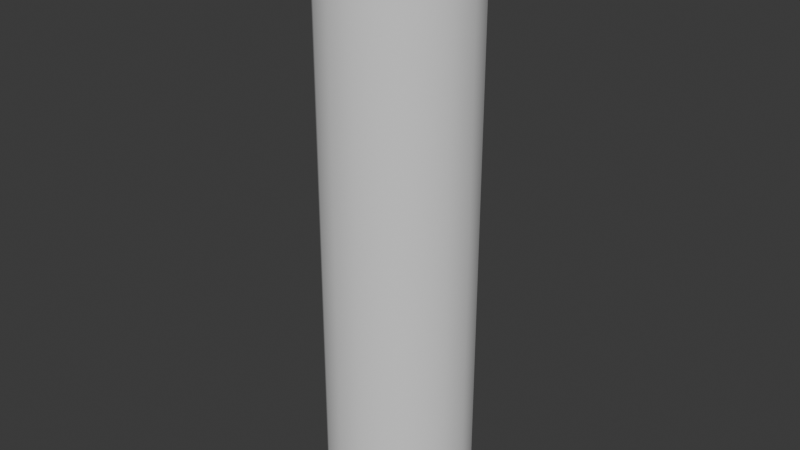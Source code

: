 # Source: LanePart.blend  (saved by Blender 5.0.119; exported with 4.5.12 LTS)
import bpy
from mathutils import Matrix  # noqa: F401  (used for matrix-valued properties, if any)

bpy.ops.wm.read_factory_settings(use_empty=True)
scene = bpy.context.scene
scene.name = 'Scene'

# ---- collections
col_collection = bpy.data.collections.new('Collection'); scene.collection.children.link(col_collection)

# ---- node groups
ng_smooth_by_angle = bpy.data.node_groups.new('Smooth by Angle', 'GeometryNodeTree')
_s = ng_smooth_by_angle.interface.new_socket(name='Mesh', in_out='OUTPUT', socket_type='NodeSocketGeometry')
_s = ng_smooth_by_angle.interface.new_socket(name='Mesh', in_out='INPUT', socket_type='NodeSocketGeometry')
_s = ng_smooth_by_angle.interface.new_socket(name='Angle', in_out='INPUT', socket_type='NodeSocketFloat')
_s.subtype = 'ANGLE'
_s.default_value = 0.5236
_s.min_value = 0.0
_s.max_value = 3.142
_s.description = 'Maximum face angle for smooth edges'
_s = ng_smooth_by_angle.interface.new_socket(name='Ignore Sharpness', in_out='INPUT', socket_type='NodeSocketBool')
_s.force_non_field = True
ng_smooth_by_angle.is_modifier = True
_N = ng_smooth_by_angle.nodes; _L = ng_smooth_by_angle.links
n0 = _N.new('GeometryNodeSetShadeSmooth'); n0.name = 'Set Shade Smooth'; n0.location = (120, -80)
n0.domain = 'EDGE'
n1 = _N.new('GeometryNodeSetShadeSmooth'); n1.name = 'Set Shade Smooth.001'; n1.location = (300, -80)
n2 = _N.new('NodeGroupOutput'); n2.name = 'Group Output'; n2.location = (480, -80)
n3 = _N.new('GeometryNodeInputMeshEdgeAngle'); n3.name = 'Edge Angle'; n3.location = (-440, -240)
n4 = _N.new('NodeGroupInput'); n4.name = 'Group Input'; n4.location = (-80, -80)
n5 = _N.new('GeometryNodeInputEdgeSmooth'); n5.name = 'Is Edge Smooth'; n5.location = (-260, -120)
n6 = _N.new('GeometryNodeInputShadeSmooth'); n6.name = 'Is Shade Smooth'; n6.location = (-440, -397)
n7 = _N.new('FunctionNodeCompare'); n7.name = 'Compare'; n7.location = (-260, -260)
n7.operation = 'LESS_EQUAL'
n7.inputs[6].default_value = (0.0, 0.0, 0.0, 0.0)
n7.inputs[7].default_value = (0.0, 0.0, 0.0, 0.0)
n8 = _N.new('FunctionNodeBooleanMath'); n8.name = 'Boolean Math.001'; n8.location = (-80, -260)
n9 = _N.new('NodeGroupInput'); n9.name = 'Group Input.001'; n9.location = (-440, -329)
n10 = _N.new('NodeGroupInput'); n10.name = 'Group Input.002'; n10.location = (-259, -189)
n11 = _N.new('FunctionNodeBooleanMath'); n11.name = 'Boolean Math'; n11.location = (-80, -149)
n11.operation = 'OR'
n12 = _N.new('FunctionNodeBooleanMath'); n12.name = 'Boolean Math.002'; n12.location = (-260, -380)
n12.operation = 'OR'
n13 = _N.new('NodeGroupInput'); n13.name = 'Group Input.003'; n13.location = (-440, -460)
_L.new(n3.outputs[0], n7.inputs[0])
_L.new(n1.outputs[0], n2.inputs[0])
_L.new(n9.outputs[1], n7.inputs[1])
_L.new(n7.outputs[0], n8.inputs[0])
_L.new(n4.outputs[0], n0.inputs[0])
_L.new(n0.outputs[0], n1.inputs[0])
_L.new(n8.outputs[0], n0.inputs[2])
_L.new(n10.outputs[2], n11.inputs[1])
_L.new(n5.outputs[0], n11.inputs[0])
_L.new(n11.outputs[0], n0.inputs[1])
_L.new(n13.outputs[2], n12.inputs[1])
_L.new(n6.outputs[0], n12.inputs[0])
_L.new(n12.outputs[0], n8.inputs[1])
n2.is_active_output = True

# ---- world
world_world = bpy.data.worlds.new('World'); scene.world = world_world
world_world.use_nodes = True; world_world.node_tree.nodes.clear()
_N = world_world.node_tree.nodes; _L = world_world.node_tree.links
n0 = _N.new('ShaderNodeOutputWorld'); n0.name = 'World Output'; n0.location = (200, 100)
n1 = _N.new('ShaderNodeBackground'); n1.name = 'Background'; n1.location = (-200, 100)
n1.inputs[0].default_value = (0.05088, 0.05088, 0.05088, 1.0)
_L.new(n1.outputs[0], n0.inputs[0])
n0.is_active_output = True
world_world.color = (0.05088, 0.05088, 0.05088)
world_world.sun_shadow_jitter_overblur = 0.0

# ---- meshes
me_cylinder = bpy.data.meshes.new('Cylinder')
me_cylinder.from_pydata([(0.0, 0.25, -1.0), (0.0, 0.25, 1.0), (0.09031, 0.2331, -1.0), (0.09031, 0.2331, 1.0), (0.1684, 0.1848, -1.0), (0.1684, 0.1848, 1.0), (0.2238, 0.1114, -1.0), (0.2238, 0.1114, 1.0), (0.2489, 0.02307, -1.0), (0.2489, 0.02307, 1.0), (0.2405, -0.06842, -1.0), (0.2405, -0.06842, 1.0), (0.1995, -0.1507, -1.0), (0.1995, -0.1507, 1.0), (0.1316, -0.2126, -1.0), (0.1316, -0.2126, 1.0), (0.04594, -0.2457, -1.0), (0.04594, -0.2457, 1.0), (-0.04594, -0.2457, -1.0), (-0.04594, -0.2457, 1.0), (-0.1316, -0.2126, -1.0), (-0.1316, -0.2126, 1.0), (-0.1995, -0.1507, -1.0), (-0.1995, -0.1507, 1.0), (-0.2405, -0.06842, -1.0), (-0.2405, -0.06842, 1.0), (-0.2489, 0.02307, -1.0), (-0.2489, 0.02307, 1.0), (-0.2238, 0.1114, -1.0), (-0.2238, 0.1114, 1.0), (-0.1684, 0.1848, -1.0), (-0.1684, 0.1848, 1.0), (-0.09031, 0.2331, -1.0), (-0.09031, 0.2331, 1.0), (0.0, 0.25, -0.9048), (0.0, 0.25, -0.8095), (0.0, 0.25, -0.7143), (0.0, 0.25, -0.619), (0.0, 0.25, -0.5238), (0.0, 0.25, -0.4286), (0.0, 0.25, -0.3333), (0.0, 0.25, -0.2381), (0.0, 0.25, -0.1429), (0.0, 0.25, -0.04762), (0.0, 0.25, 0.04762), (0.0, 0.25, 0.1429), (0.0, 0.25, 0.2381), (0.0, 0.25, 0.3333), (0.0, 0.25, 0.4286), (0.0, 0.25, 0.5238), (0.0, 0.25, 0.619), (0.0, 0.25, 0.7143), (0.0, 0.25, 0.8095), (0.0, 0.25, 0.9048), (0.09031, 0.2331, 0.9048), (0.09031, 0.2331, 0.8095), (0.09031, 0.2331, 0.7143), (0.09031, 0.2331, 0.619), (0.09031, 0.2331, 0.5238), (0.09031, 0.2331, 0.4286), (0.09031, 0.2331, 0.3333), (0.09031, 0.2331, 0.2381), (0.09031, 0.2331, 0.1429), (0.09031, 0.2331, 0.04762), (0.09031, 0.2331, -0.04762), (0.09031, 0.2331, -0.1429), (0.09031, 0.2331, -0.2381), (0.09031, 0.2331, -0.3333), (0.09031, 0.2331, -0.4286), (0.09031, 0.2331, -0.5238), (0.09031, 0.2331, -0.619), (0.09031, 0.2331, -0.7143), (0.09031, 0.2331, -0.8095), (0.09031, 0.2331, -0.9048), (0.1684, 0.1848, 0.9048), (0.1684, 0.1848, 0.8095), (0.1684, 0.1848, 0.7143), (0.1684, 0.1848, 0.619), (0.1684, 0.1848, 0.5238), (0.1684, 0.1848, 0.4286), (0.1684, 0.1848, 0.3333), (0.1684, 0.1848, 0.2381), (0.1684, 0.1848, 0.1429), (0.1684, 0.1848, 0.04762), (0.1684, 0.1848, -0.04762), (0.1684, 0.1848, -0.1429), (0.1684, 0.1848, -0.2381), (0.1684, 0.1848, -0.3333), (0.1684, 0.1848, -0.4286), (0.1684, 0.1848, -0.5238), (0.1684, 0.1848, -0.619), (0.1684, 0.1848, -0.7143), (0.1684, 0.1848, -0.8095), (0.1684, 0.1848, -0.9048), (0.2238, 0.1114, 0.9048), (0.2238, 0.1114, 0.8095), (0.2238, 0.1114, 0.7143), (0.2238, 0.1114, 0.619), (0.2238, 0.1114, 0.5238), (0.2238, 0.1114, 0.4286), (0.2238, 0.1114, 0.3333), (0.2238, 0.1114, 0.2381), (0.2238, 0.1114, 0.1429), (0.2238, 0.1114, 0.04762), (0.2238, 0.1114, -0.04762), (0.2238, 0.1114, -0.1429), (0.2238, 0.1114, -0.2381), (0.2238, 0.1114, -0.3333), (0.2238, 0.1114, -0.4286), (0.2238, 0.1114, -0.5238), (0.2238, 0.1114, -0.619), (0.2238, 0.1114, -0.7143), (0.2238, 0.1114, -0.8095), (0.2238, 0.1114, -0.9048), (0.2489, 0.02307, 0.9048), (0.2489, 0.02307, 0.8095), (0.2489, 0.02307, 0.7143), (0.2489, 0.02307, 0.619), (0.2489, 0.02307, 0.5238), (0.2489, 0.02307, 0.4286), (0.2489, 0.02307, 0.3333), (0.2489, 0.02307, 0.2381), (0.2489, 0.02307, 0.1429), (0.2489, 0.02307, 0.04762), (0.2489, 0.02307, -0.04762), (0.2489, 0.02307, -0.1429), (0.2489, 0.02307, -0.2381), (0.2489, 0.02307, -0.3333), (0.2489, 0.02307, -0.4286), (0.2489, 0.02307, -0.5238), (0.2489, 0.02307, -0.619), (0.2489, 0.02307, -0.7143), (0.2489, 0.02307, -0.8095), (0.2489, 0.02307, -0.9048), (0.2405, -0.06842, 0.9048), (0.2405, -0.06842, 0.8095), (0.2405, -0.06842, 0.7143), (0.2405, -0.06842, 0.619), (0.2405, -0.06842, 0.5238), (0.2405, -0.06842, 0.4286), (0.2405, -0.06842, 0.3333), (0.2405, -0.06842, 0.2381), (0.2405, -0.06842, 0.1429), (0.2405, -0.06842, 0.04762), (0.2405, -0.06842, -0.04762), (0.2405, -0.06842, -0.1429), (0.2405, -0.06842, -0.2381), (0.2405, -0.06842, -0.3333), (0.2405, -0.06842, -0.4286), (0.2405, -0.06842, -0.5238), (0.2405, -0.06842, -0.619), (0.2405, -0.06842, -0.7143), (0.2405, -0.06842, -0.8095), (0.2405, -0.06842, -0.9048), (0.1995, -0.1507, 0.9048), (0.1995, -0.1507, 0.8095), (0.1995, -0.1507, 0.7143), (0.1995, -0.1507, 0.619), (0.1995, -0.1507, 0.5238), (0.1995, -0.1507, 0.4286), (0.1995, -0.1507, 0.3333), (0.1995, -0.1507, 0.2381), (0.1995, -0.1507, 0.1429), (0.1995, -0.1507, 0.04762), (0.1995, -0.1507, -0.04762), (0.1995, -0.1507, -0.1429), (0.1995, -0.1507, -0.2381), (0.1995, -0.1507, -0.3333), (0.1995, -0.1507, -0.4286), (0.1995, -0.1507, -0.5238), (0.1995, -0.1507, -0.619), (0.1995, -0.1507, -0.7143), (0.1995, -0.1507, -0.8095), (0.1995, -0.1507, -0.9048), (0.1316, -0.2126, 0.9048), (0.1316, -0.2126, 0.8095), (0.1316, -0.2126, 0.7143), (0.1316, -0.2126, 0.619), (0.1316, -0.2126, 0.5238), (0.1316, -0.2126, 0.4286), (0.1316, -0.2126, 0.3333), (0.1316, -0.2126, 0.2381), (0.1316, -0.2126, 0.1429), (0.1316, -0.2126, 0.04762), (0.1316, -0.2126, -0.04762), (0.1316, -0.2126, -0.1429), (0.1316, -0.2126, -0.2381), (0.1316, -0.2126, -0.3333), (0.1316, -0.2126, -0.4286), (0.1316, -0.2126, -0.5238), (0.1316, -0.2126, -0.619), (0.1316, -0.2126, -0.7143), (0.1316, -0.2126, -0.8095), (0.1316, -0.2126, -0.9048), (0.04594, -0.2457, 0.9048), (0.04594, -0.2457, 0.8095), (0.04594, -0.2457, 0.7143), (0.04594, -0.2457, 0.619), (0.04594, -0.2457, 0.5238), (0.04594, -0.2457, 0.4286), (0.04594, -0.2457, 0.3333), (0.04594, -0.2457, 0.2381), (0.04594, -0.2457, 0.1429), (0.04594, -0.2457, 0.04762), (0.04594, -0.2457, -0.04762), (0.04594, -0.2457, -0.1429), (0.04594, -0.2457, -0.2381), (0.04594, -0.2457, -0.3333), (0.04594, -0.2457, -0.4286), (0.04594, -0.2457, -0.5238), (0.04594, -0.2457, -0.619), (0.04594, -0.2457, -0.7143), (0.04594, -0.2457, -0.8095), (0.04594, -0.2457, -0.9048), (-0.04594, -0.2457, 0.9048), (-0.04594, -0.2457, 0.8095), (-0.04594, -0.2457, 0.7143), (-0.04594, -0.2457, 0.619), (-0.04594, -0.2457, 0.5238), (-0.04594, -0.2457, 0.4286), (-0.04594, -0.2457, 0.3333), (-0.04594, -0.2457, 0.2381), (-0.04594, -0.2457, 0.1429), (-0.04594, -0.2457, 0.04762), (-0.04594, -0.2457, -0.04762), (-0.04594, -0.2457, -0.1429), (-0.04594, -0.2457, -0.2381), (-0.04594, -0.2457, -0.3333), (-0.04594, -0.2457, -0.4286), (-0.04594, -0.2457, -0.5238), (-0.04594, -0.2457, -0.619), (-0.04594, -0.2457, -0.7143), (-0.04594, -0.2457, -0.8095), (-0.04594, -0.2457, -0.9048), (-0.1316, -0.2126, 0.9048), (-0.1316, -0.2126, 0.8095), (-0.1316, -0.2126, 0.7143), (-0.1316, -0.2126, 0.619), (-0.1316, -0.2126, 0.5238), (-0.1316, -0.2126, 0.4286), (-0.1316, -0.2126, 0.3333), (-0.1316, -0.2126, 0.2381), (-0.1316, -0.2126, 0.1429), (-0.1316, -0.2126, 0.04762), (-0.1316, -0.2126, -0.04762), (-0.1316, -0.2126, -0.1429), (-0.1316, -0.2126, -0.2381), (-0.1316, -0.2126, -0.3333), (-0.1316, -0.2126, -0.4286), (-0.1316, -0.2126, -0.5238), (-0.1316, -0.2126, -0.619), (-0.1316, -0.2126, -0.7143), (-0.1316, -0.2126, -0.8095), (-0.1316, -0.2126, -0.9048), (-0.1995, -0.1507, 0.9048), (-0.1995, -0.1507, 0.8095), (-0.1995, -0.1507, 0.7143), (-0.1995, -0.1507, 0.619), (-0.1995, -0.1507, 0.5238), (-0.1995, -0.1507, 0.4286), (-0.1995, -0.1507, 0.3333), (-0.1995, -0.1507, 0.2381), (-0.1995, -0.1507, 0.1429), (-0.1995, -0.1507, 0.04762), (-0.1995, -0.1507, -0.04762), (-0.1995, -0.1507, -0.1429), (-0.1995, -0.1507, -0.2381), (-0.1995, -0.1507, -0.3333), (-0.1995, -0.1507, -0.4286), (-0.1995, -0.1507, -0.5238), (-0.1995, -0.1507, -0.619), (-0.1995, -0.1507, -0.7143), (-0.1995, -0.1507, -0.8095), (-0.1995, -0.1507, -0.9048), (-0.2405, -0.06842, 0.9048), (-0.2405, -0.06842, 0.8095), (-0.2405, -0.06842, 0.7143), (-0.2405, -0.06842, 0.619), (-0.2405, -0.06842, 0.5238), (-0.2405, -0.06842, 0.4286), (-0.2405, -0.06842, 0.3333), (-0.2405, -0.06842, 0.2381), (-0.2405, -0.06842, 0.1429), (-0.2405, -0.06842, 0.04762), (-0.2405, -0.06842, -0.04762), (-0.2405, -0.06842, -0.1429), (-0.2405, -0.06842, -0.2381), (-0.2405, -0.06842, -0.3333), (-0.2405, -0.06842, -0.4286), (-0.2405, -0.06842, -0.5238), (-0.2405, -0.06842, -0.619), (-0.2405, -0.06842, -0.7143), (-0.2405, -0.06842, -0.8095), (-0.2405, -0.06842, -0.9048), (-0.2489, 0.02307, 0.9048), (-0.2489, 0.02307, 0.8095), (-0.2489, 0.02307, 0.7143), (-0.2489, 0.02307, 0.619), (-0.2489, 0.02307, 0.5238), (-0.2489, 0.02307, 0.4286), (-0.2489, 0.02307, 0.3333), (-0.2489, 0.02307, 0.2381), (-0.2489, 0.02307, 0.1429), (-0.2489, 0.02307, 0.04762), (-0.2489, 0.02307, -0.04762), (-0.2489, 0.02307, -0.1429), (-0.2489, 0.02307, -0.2381), (-0.2489, 0.02307, -0.3333), (-0.2489, 0.02307, -0.4286), (-0.2489, 0.02307, -0.5238), (-0.2489, 0.02307, -0.619), (-0.2489, 0.02307, -0.7143), (-0.2489, 0.02307, -0.8095), (-0.2489, 0.02307, -0.9048), (-0.2238, 0.1114, 0.9048), (-0.2238, 0.1114, 0.8095), (-0.2238, 0.1114, 0.7143), (-0.2238, 0.1114, 0.619), (-0.2238, 0.1114, 0.5238), (-0.2238, 0.1114, 0.4286), (-0.2238, 0.1114, 0.3333), (-0.2238, 0.1114, 0.2381), (-0.2238, 0.1114, 0.1429), (-0.2238, 0.1114, 0.04762), (-0.2238, 0.1114, -0.04762), (-0.2238, 0.1114, -0.1429), (-0.2238, 0.1114, -0.2381), (-0.2238, 0.1114, -0.3333), (-0.2238, 0.1114, -0.4286), (-0.2238, 0.1114, -0.5238), (-0.2238, 0.1114, -0.619), (-0.2238, 0.1114, -0.7143), (-0.2238, 0.1114, -0.8095), (-0.2238, 0.1114, -0.9048), (-0.1684, 0.1848, 0.9048), (-0.1684, 0.1848, 0.8095), (-0.1684, 0.1848, 0.7143), (-0.1684, 0.1848, 0.619), (-0.1684, 0.1848, 0.5238), (-0.1684, 0.1848, 0.4286), (-0.1684, 0.1848, 0.3333), (-0.1684, 0.1848, 0.2381), (-0.1684, 0.1848, 0.1429), (-0.1684, 0.1848, 0.04762), (-0.1684, 0.1848, -0.04762), (-0.1684, 0.1848, -0.1429), (-0.1684, 0.1848, -0.2381), (-0.1684, 0.1848, -0.3333), (-0.1684, 0.1848, -0.4286), (-0.1684, 0.1848, -0.5238), (-0.1684, 0.1848, -0.619), (-0.1684, 0.1848, -0.7143), (-0.1684, 0.1848, -0.8095), (-0.1684, 0.1848, -0.9048), (-0.09031, 0.2331, 0.9048), (-0.09031, 0.2331, 0.8095), (-0.09031, 0.2331, 0.7143), (-0.09031, 0.2331, 0.619), (-0.09031, 0.2331, 0.5238), (-0.09031, 0.2331, 0.4286), (-0.09031, 0.2331, 0.3333), (-0.09031, 0.2331, 0.2381), (-0.09031, 0.2331, 0.1429), (-0.09031, 0.2331, 0.04762), (-0.09031, 0.2331, -0.04762), (-0.09031, 0.2331, -0.1429), (-0.09031, 0.2331, -0.2381), (-0.09031, 0.2331, -0.3333), (-0.09031, 0.2331, -0.4286), (-0.09031, 0.2331, -0.5238), (-0.09031, 0.2331, -0.619), (-0.09031, 0.2331, -0.7143), (-0.09031, 0.2331, -0.8095), (-0.09031, 0.2331, -0.9048)], [], [(53, 1, 3, 54), (54, 3, 5, 74), (74, 5, 7, 94), (94, 7, 9, 114), (114, 9, 11, 134), (134, 11, 13, 154), (154, 13, 15, 174), (174, 15, 17, 194), (194, 17, 19, 214), (214, 19, 21, 234), (234, 21, 23, 254), (254, 23, 25, 274), (274, 25, 27, 294), (294, 27, 29, 314), (314, 29, 31, 334), (3, 1, 33, 31, 29, 27, 25, 23, 21, 19, 17, 15, 13, 11, 9, 7, 5), (334, 31, 33, 354), (354, 33, 1, 53), (0, 2, 4, 6, 8, 10, 12, 14, 16, 18, 20, 22, 24, 26, 28, 30, 32), (32, 373, 34, 0), (373, 372, 35, 34), (372, 371, 36, 35), (371, 370, 37, 36), (370, 369, 38, 37), (369, 368, 39, 38), (368, 367, 40, 39), (367, 366, 41, 40), (366, 365, 42, 41), (365, 364, 43, 42), (364, 363, 44, 43), (363, 362, 45, 44), (362, 361, 46, 45), (361, 360, 47, 46), (360, 359, 48, 47), (359, 358, 49, 48), (358, 357, 50, 49), (357, 356, 51, 50), (356, 355, 52, 51), (355, 354, 53, 52), (30, 353, 373, 32), (353, 352, 372, 373), (352, 351, 371, 372), (351, 350, 370, 371), (350, 349, 369, 370), (349, 348, 368, 369), (348, 347, 367, 368), (347, 346, 366, 367), (346, 345, 365, 366), (345, 344, 364, 365), (344, 343, 363, 364), (343, 342, 362, 363), (342, 341, 361, 362), (341, 340, 360, 361), (340, 339, 359, 360), (339, 338, 358, 359), (338, 337, 357, 358), (337, 336, 356, 357), (336, 335, 355, 356), (335, 334, 354, 355), (28, 333, 353, 30), (333, 332, 352, 353), (332, 331, 351, 352), (331, 330, 350, 351), (330, 329, 349, 350), (329, 328, 348, 349), (328, 327, 347, 348), (327, 326, 346, 347), (326, 325, 345, 346), (325, 324, 344, 345), (324, 323, 343, 344), (323, 322, 342, 343), (322, 321, 341, 342), (321, 320, 340, 341), (320, 319, 339, 340), (319, 318, 338, 339), (318, 317, 337, 338), (317, 316, 336, 337), (316, 315, 335, 336), (315, 314, 334, 335), (26, 313, 333, 28), (313, 312, 332, 333), (312, 311, 331, 332), (311, 310, 330, 331), (310, 309, 329, 330), (309, 308, 328, 329), (308, 307, 327, 328), (307, 306, 326, 327), (306, 305, 325, 326), (305, 304, 324, 325), (304, 303, 323, 324), (303, 302, 322, 323), (302, 301, 321, 322), (301, 300, 320, 321), (300, 299, 319, 320), (299, 298, 318, 319), (298, 297, 317, 318), (297, 296, 316, 317), (296, 295, 315, 316), (295, 294, 314, 315), (24, 293, 313, 26), (293, 292, 312, 313), (292, 291, 311, 312), (291, 290, 310, 311), (290, 289, 309, 310), (289, 288, 308, 309), (288, 287, 307, 308), (287, 286, 306, 307), (286, 285, 305, 306), (285, 284, 304, 305), (284, 283, 303, 304), (283, 282, 302, 303), (282, 281, 301, 302), (281, 280, 300, 301), (280, 279, 299, 300), (279, 278, 298, 299), (278, 277, 297, 298), (277, 276, 296, 297), (276, 275, 295, 296), (275, 274, 294, 295), (22, 273, 293, 24), (273, 272, 292, 293), (272, 271, 291, 292), (271, 270, 290, 291), (270, 269, 289, 290), (269, 268, 288, 289), (268, 267, 287, 288), (267, 266, 286, 287), (266, 265, 285, 286), (265, 264, 284, 285), (264, 263, 283, 284), (263, 262, 282, 283), (262, 261, 281, 282), (261, 260, 280, 281), (260, 259, 279, 280), (259, 258, 278, 279), (258, 257, 277, 278), (257, 256, 276, 277), (256, 255, 275, 276), (255, 254, 274, 275), (20, 253, 273, 22), (253, 252, 272, 273), (252, 251, 271, 272), (251, 250, 270, 271), (250, 249, 269, 270), (249, 248, 268, 269), (248, 247, 267, 268), (247, 246, 266, 267), (246, 245, 265, 266), (245, 244, 264, 265), (244, 243, 263, 264), (243, 242, 262, 263), (242, 241, 261, 262), (241, 240, 260, 261), (240, 239, 259, 260), (239, 238, 258, 259), (238, 237, 257, 258), (237, 236, 256, 257), (236, 235, 255, 256), (235, 234, 254, 255), (18, 233, 253, 20), (233, 232, 252, 253), (232, 231, 251, 252), (231, 230, 250, 251), (230, 229, 249, 250), (229, 228, 248, 249), (228, 227, 247, 248), (227, 226, 246, 247), (226, 225, 245, 246), (225, 224, 244, 245), (224, 223, 243, 244), (223, 222, 242, 243), (222, 221, 241, 242), (221, 220, 240, 241), (220, 219, 239, 240), (219, 218, 238, 239), (218, 217, 237, 238), (217, 216, 236, 237), (216, 215, 235, 236), (215, 214, 234, 235), (16, 213, 233, 18), (213, 212, 232, 233), (212, 211, 231, 232), (211, 210, 230, 231), (210, 209, 229, 230), (209, 208, 228, 229), (208, 207, 227, 228), (207, 206, 226, 227), (206, 205, 225, 226), (205, 204, 224, 225), (204, 203, 223, 224), (203, 202, 222, 223), (202, 201, 221, 222), (201, 200, 220, 221), (200, 199, 219, 220), (199, 198, 218, 219), (198, 197, 217, 218), (197, 196, 216, 217), (196, 195, 215, 216), (195, 194, 214, 215), (14, 193, 213, 16), (193, 192, 212, 213), (192, 191, 211, 212), (191, 190, 210, 211), (190, 189, 209, 210), (189, 188, 208, 209), (188, 187, 207, 208), (187, 186, 206, 207), (186, 185, 205, 206), (185, 184, 204, 205), (184, 183, 203, 204), (183, 182, 202, 203), (182, 181, 201, 202), (181, 180, 200, 201), (180, 179, 199, 200), (179, 178, 198, 199), (178, 177, 197, 198), (177, 176, 196, 197), (176, 175, 195, 196), (175, 174, 194, 195), (12, 173, 193, 14), (173, 172, 192, 193), (172, 171, 191, 192), (171, 170, 190, 191), (170, 169, 189, 190), (169, 168, 188, 189), (168, 167, 187, 188), (167, 166, 186, 187), (166, 165, 185, 186), (165, 164, 184, 185), (164, 163, 183, 184), (163, 162, 182, 183), (162, 161, 181, 182), (161, 160, 180, 181), (160, 159, 179, 180), (159, 158, 178, 179), (158, 157, 177, 178), (157, 156, 176, 177), (156, 155, 175, 176), (155, 154, 174, 175), (10, 153, 173, 12), (153, 152, 172, 173), (152, 151, 171, 172), (151, 150, 170, 171), (150, 149, 169, 170), (149, 148, 168, 169), (148, 147, 167, 168), (147, 146, 166, 167), (146, 145, 165, 166), (145, 144, 164, 165), (144, 143, 163, 164), (143, 142, 162, 163), (142, 141, 161, 162), (141, 140, 160, 161), (140, 139, 159, 160), (139, 138, 158, 159), (138, 137, 157, 158), (137, 136, 156, 157), (136, 135, 155, 156), (135, 134, 154, 155), (8, 133, 153, 10), (133, 132, 152, 153), (132, 131, 151, 152), (131, 130, 150, 151), (130, 129, 149, 150), (129, 128, 148, 149), (128, 127, 147, 148), (127, 126, 146, 147), (126, 125, 145, 146), (125, 124, 144, 145), (124, 123, 143, 144), (123, 122, 142, 143), (122, 121, 141, 142), (121, 120, 140, 141), (120, 119, 139, 140), (119, 118, 138, 139), (118, 117, 137, 138), (117, 116, 136, 137), (116, 115, 135, 136), (115, 114, 134, 135), (6, 113, 133, 8), (113, 112, 132, 133), (112, 111, 131, 132), (111, 110, 130, 131), (110, 109, 129, 130), (109, 108, 128, 129), (108, 107, 127, 128), (107, 106, 126, 127), (106, 105, 125, 126), (105, 104, 124, 125), (104, 103, 123, 124), (103, 102, 122, 123), (102, 101, 121, 122), (101, 100, 120, 121), (100, 99, 119, 120), (99, 98, 118, 119), (98, 97, 117, 118), (97, 96, 116, 117), (96, 95, 115, 116), (95, 94, 114, 115), (4, 93, 113, 6), (93, 92, 112, 113), (92, 91, 111, 112), (91, 90, 110, 111), (90, 89, 109, 110), (89, 88, 108, 109), (88, 87, 107, 108), (87, 86, 106, 107), (86, 85, 105, 106), (85, 84, 104, 105), (84, 83, 103, 104), (83, 82, 102, 103), (82, 81, 101, 102), (81, 80, 100, 101), (80, 79, 99, 100), (79, 78, 98, 99), (78, 77, 97, 98), (77, 76, 96, 97), (76, 75, 95, 96), (75, 74, 94, 95), (2, 73, 93, 4), (73, 72, 92, 93), (72, 71, 91, 92), (71, 70, 90, 91), (70, 69, 89, 90), (69, 68, 88, 89), (68, 67, 87, 88), (67, 66, 86, 87), (66, 65, 85, 86), (65, 64, 84, 85), (64, 63, 83, 84), (63, 62, 82, 83), (62, 61, 81, 82), (61, 60, 80, 81), (60, 59, 79, 80), (59, 58, 78, 79), (58, 57, 77, 78), (57, 56, 76, 77), (56, 55, 75, 76), (55, 54, 74, 75), (0, 34, 73, 2), (34, 35, 72, 73), (35, 36, 71, 72), (36, 37, 70, 71), (37, 38, 69, 70), (38, 39, 68, 69), (39, 40, 67, 68), (40, 41, 66, 67), (41, 42, 65, 66), (42, 43, 64, 65), (43, 44, 63, 64), (44, 45, 62, 63), (45, 46, 61, 62), (46, 47, 60, 61), (47, 48, 59, 60), (48, 49, 58, 59), (49, 50, 57, 58), (50, 51, 56, 57), (51, 52, 55, 56), (52, 53, 54, 55)])
me_cylinder.polygons.foreach_set('use_smooth', [True] * 359)
_uv = me_cylinder.uv_layers.new(name='UVMap')
_uv.uv.foreach_set('vector', [1.0, 0.9762, 1.0, 1.0, 0.9412, 1.0, 0.9412, 0.9762, 0.9412, 0.9762, 0.9412, 1.0, 0.8824, 1.0, 0.8824, 0.9762, 0.8824, 0.9762, 0.8824, 1.0, 0.8235, 1.0, 0.8235, 0.9762, 0.8235, 0.9762, 0.8235, 1.0, 0.7647, 1.0, 0.7647, 0.9762, 0.7647, 0.9762, 0.7647, 1.0, 0.7059, 1.0, 0.7059, 0.9762, 0.7059, 0.9762, 0.7059, 1.0, 0.6471, 1.0, 0.6471, 0.9762, 0.6471, 0.9762, 0.6471, 1.0, 0.5882, 1.0, 0.5882, 0.9762, 0.5882, 0.9762, 0.5882, 1.0, 0.5294, 1.0, 0.5294, 0.9762, 0.5294, 0.9762, 0.5294, 1.0, 0.4706, 1.0, 0.4706, 0.9762, 0.4706, 0.9762, 0.4706, 1.0, 0.4118, 1.0, 0.4118, 0.9762, 0.4118, 0.9762, 0.4118, 1.0, 0.3529, 1.0, 0.3529, 0.9762, 0.3529, 0.9762, 0.3529, 1.0, 0.2941, 1.0, 0.2941, 0.9762, 0.2941, 0.9762, 0.2941, 1.0, 0.2353, 1.0, 0.2353, 0.9762, 0.2353, 0.9762, 0.2353, 1.0, 0.1765, 1.0, 0.1765, 0.9762, 0.1765, 0.9762, 0.1765, 1.0, 0.1176, 1.0, 0.1176, 0.9762, 0.3367, 0.4738, 0.25, 0.49, 0.1633, 0.4738, 0.08831, 0.4274, 0.03516, 0.357, 0.01102, 0.2721, 0.01916, 0.1843, 0.05848, 0.1054, 0.1237, 0.04595, 0.2059, 0.01409, 0.2941, 0.01409, 0.3763, 0.04595, 0.4415, 0.1054, 0.4808, 0.1843, 0.489, 0.2721, 0.4648, 0.357, 0.4117, 0.4274, 0.1176, 0.9762, 0.1176, 1.0, 0.05882, 1.0, 0.05882, 0.9762, 0.05882, 0.9762, 0.05882, 1.0, 5.215e-08, 1.0, 5.215e-08, 0.9762, 0.75, 0.49, 0.8367, 0.4738, 0.9117, 0.4274, 0.9648, 0.357, 0.989, 0.2721, 0.9808, 0.1843, 0.9415, 0.1054, 0.8763, 0.04595, 0.7941, 0.01409, 0.7059, 0.01409, 0.6237, 0.04595, 0.5585, 0.1054, 0.5192, 0.1843, 0.511, 0.2721, 0.5352, 0.357, 0.5883, 0.4274, 0.6633, 0.4738, 0.05882, 0.5, 0.05882, 0.5238, 5.215e-08, 0.5238, 5.215e-08, 0.5, 0.05882, 0.5238, 0.05882, 0.5476, 5.215e-08, 0.5476, 5.215e-08, 0.5238, 0.05882, 0.5476, 0.05882, 0.5714, 5.215e-08, 0.5714, 5.215e-08, 0.5476, 0.05882, 0.5714, 0.05882, 0.5952, 5.215e-08, 0.5952, 5.215e-08, 0.5714, 0.05882, 0.5952, 0.05882, 0.619, 5.215e-08, 0.619, 5.215e-08, 0.5952, 0.05882, 0.619, 0.05882, 0.6429, 5.215e-08, 0.6429, 5.215e-08, 0.619, 0.05882, 0.6429, 0.05882, 0.6667, 5.215e-08, 0.6667, 5.215e-08, 0.6429, 0.05882, 0.6667, 0.05882, 0.6905, 5.215e-08, 0.6905, 5.215e-08, 0.6667, 0.05882, 0.6905, 0.05882, 0.7143, 5.215e-08, 0.7143, 5.215e-08, 0.6905, 0.05882, 0.7143, 0.05882, 0.7381, 5.215e-08, 0.7381, 5.215e-08, 0.7143, 0.05882, 0.7381, 0.05882, 0.7619, 5.215e-08, 0.7619, 5.215e-08, 0.7381, 0.05882, 0.7619, 0.05882, 0.7857, 5.215e-08, 0.7857, 5.215e-08, 0.7619, 0.05882, 0.7857, 0.05882, 0.8095, 5.215e-08, 0.8095, 5.215e-08, 0.7857, 0.05882, 0.8095, 0.05882, 0.8333, 5.215e-08, 0.8333, 5.215e-08, 0.8095, 0.05882, 0.8333, 0.05882, 0.8571, 5.215e-08, 0.8571, 5.215e-08, 0.8333, 0.05882, 0.8571, 0.05882, 0.881, 5.215e-08, 0.881, 5.215e-08, 0.8571, 0.05882, 0.881, 0.05882, 0.9048, 5.215e-08, 0.9048, 5.215e-08, 0.881, 0.05882, 0.9048, 0.05882, 0.9286, 5.215e-08, 0.9286, 5.215e-08, 0.9048, 0.05882, 0.9286, 0.05882, 0.9524, 5.215e-08, 0.9524, 5.215e-08, 0.9286, 0.05882, 0.9524, 0.05882, 0.9762, 5.215e-08, 0.9762, 5.215e-08, 0.9524, 0.1176, 0.5, 0.1176, 0.5238, 0.05882, 0.5238, 0.05882, 0.5, 0.1176, 0.5238, 0.1176, 0.5476, 0.05882, 0.5476, 0.05882, 0.5238, 0.1176, 0.5476, 0.1176, 0.5714, 0.05882, 0.5714, 0.05882, 0.5476, 0.1176, 0.5714, 0.1176, 0.5952, 0.05882, 0.5952, 0.05882, 0.5714, 0.1176, 0.5952, 0.1176, 0.619, 0.05882, 0.619, 0.05882, 0.5952, 0.1176, 0.619, 0.1176, 0.6429, 0.05882, 0.6429, 0.05882, 0.619, 0.1176, 0.6429, 0.1176, 0.6667, 0.05882, 0.6667, 0.05882, 0.6429, 0.1176, 0.6667, 0.1176, 0.6905, 0.05882, 0.6905, 0.05882, 0.6667, 0.1176, 0.6905, 0.1176, 0.7143, 0.05882, 0.7143, 0.05882, 0.6905, 0.1176, 0.7143, 0.1176, 0.7381, 0.05882, 0.7381, 0.05882, 0.7143, 0.1176, 0.7381, 0.1176, 0.7619, 0.05882, 0.7619, 0.05882, 0.7381, 0.1176, 0.7619, 0.1176, 0.7857, 0.05882, 0.7857, 0.05882, 0.7619, 0.1176, 0.7857, 0.1176, 0.8095, 0.05882, 0.8095, 0.05882, 0.7857, 0.1176, 0.8095, 0.1176, 0.8333, 0.05882, 0.8333, 0.05882, 0.8095, 0.1176, 0.8333, 0.1176, 0.8571, 0.05882, 0.8571, 0.05882, 0.8333, 0.1176, 0.8571, 0.1176, 0.881, 0.05882, 0.881, 0.05882, 0.8571, 0.1176, 0.881, 0.1176, 0.9048, 0.05882, 0.9048, 0.05882, 0.881, 0.1176, 0.9048, 0.1176, 0.9286, 0.05882, 0.9286, 0.05882, 0.9048, 0.1176, 0.9286, 0.1176, 0.9524, 0.05882, 0.9524, 0.05882, 0.9286, 0.1176, 0.9524, 0.1176, 0.9762, 0.05882, 0.9762, 0.05882, 0.9524, 0.1765, 0.5, 0.1765, 0.5238, 0.1176, 0.5238, 0.1176, 0.5, 0.1765, 0.5238, 0.1765, 0.5476, 0.1176, 0.5476, 0.1176, 0.5238, 0.1765, 0.5476, 0.1765, 0.5714, 0.1176, 0.5714, 0.1176, 0.5476, 0.1765, 0.5714, 0.1765, 0.5952, 0.1176, 0.5952, 0.1176, 0.5714, 0.1765, 0.5952, 0.1765, 0.619, 0.1176, 0.619, 0.1176, 0.5952, 0.1765, 0.619, 0.1765, 0.6429, 0.1176, 0.6429, 0.1176, 0.619, 0.1765, 0.6429, 0.1765, 0.6667, 0.1176, 0.6667, 0.1176, 0.6429, 0.1765, 0.6667, 0.1765, 0.6905, 0.1176, 0.6905, 0.1176, 0.6667, 0.1765, 0.6905, 0.1765, 0.7143, 0.1176, 0.7143, 0.1176, 0.6905, 0.1765, 0.7143, 0.1765, 0.7381, 0.1176, 0.7381, 0.1176, 0.7143, 0.1765, 0.7381, 0.1765, 0.7619, 0.1176, 0.7619, 0.1176, 0.7381, 0.1765, 0.7619, 0.1765, 0.7857, 0.1176, 0.7857, 0.1176, 0.7619, 0.1765, 0.7857, 0.1765, 0.8095, 0.1176, 0.8095, 0.1176, 0.7857, 0.1765, 0.8095, 0.1765, 0.8333, 0.1176, 0.8333, 0.1176, 0.8095, 0.1765, 0.8333, 0.1765, 0.8571, 0.1176, 0.8571, 0.1176, 0.8333, 0.1765, 0.8571, 0.1765, 0.881, 0.1176, 0.881, 0.1176, 0.8571, 0.1765, 0.881, 0.1765, 0.9048, 0.1176, 0.9048, 0.1176, 0.881, 0.1765, 0.9048, 0.1765, 0.9286, 0.1176, 0.9286, 0.1176, 0.9048, 0.1765, 0.9286, 0.1765, 0.9524, 0.1176, 0.9524, 0.1176, 0.9286, 0.1765, 0.9524, 0.1765, 0.9762, 0.1176, 0.9762, 0.1176, 0.9524, 0.2353, 0.5, 0.2353, 0.5238, 0.1765, 0.5238, 0.1765, 0.5, 0.2353, 0.5238, 0.2353, 0.5476, 0.1765, 0.5476, 0.1765, 0.5238, 0.2353, 0.5476, 0.2353, 0.5714, 0.1765, 0.5714, 0.1765, 0.5476, 0.2353, 0.5714, 0.2353, 0.5952, 0.1765, 0.5952, 0.1765, 0.5714, 0.2353, 0.5952, 0.2353, 0.619, 0.1765, 0.619, 0.1765, 0.5952, 0.2353, 0.619, 0.2353, 0.6429, 0.1765, 0.6429, 0.1765, 0.619, 0.2353, 0.6429, 0.2353, 0.6667, 0.1765, 0.6667, 0.1765, 0.6429, 0.2353, 0.6667, 0.2353, 0.6905, 0.1765, 0.6905, 0.1765, 0.6667, 0.2353, 0.6905, 0.2353, 0.7143, 0.1765, 0.7143, 0.1765, 0.6905, 0.2353, 0.7143, 0.2353, 0.7381, 0.1765, 0.7381, 0.1765, 0.7143, 0.2353, 0.7381, 0.2353, 0.7619, 0.1765, 0.7619, 0.1765, 0.7381, 0.2353, 0.7619, 0.2353, 0.7857, 0.1765, 0.7857, 0.1765, 0.7619, 0.2353, 0.7857, 0.2353, 0.8095, 0.1765, 0.8095, 0.1765, 0.7857, 0.2353, 0.8095, 0.2353, 0.8333, 0.1765, 0.8333, 0.1765, 0.8095, 0.2353, 0.8333, 0.2353, 0.8571, 0.1765, 0.8571, 0.1765, 0.8333, 0.2353, 0.8571, 0.2353, 0.881, 0.1765, 0.881, 0.1765, 0.8571, 0.2353, 0.881, 0.2353, 0.9048, 0.1765, 0.9048, 0.1765, 0.881, 0.2353, 0.9048, 0.2353, 0.9286, 0.1765, 0.9286, 0.1765, 0.9048, 0.2353, 0.9286, 0.2353, 0.9524, 0.1765, 0.9524, 0.1765, 0.9286, 0.2353, 0.9524, 0.2353, 0.9762, 0.1765, 0.9762, 0.1765, 0.9524, 0.2941, 0.5, 0.2941, 0.5238, 0.2353, 0.5238, 0.2353, 0.5, 0.2941, 0.5238, 0.2941, 0.5476, 0.2353, 0.5476, 0.2353, 0.5238, 0.2941, 0.5476, 0.2941, 0.5714, 0.2353, 0.5714, 0.2353, 0.5476, 0.2941, 0.5714, 0.2941, 0.5952, 0.2353, 0.5952, 0.2353, 0.5714, 0.2941, 0.5952, 0.2941, 0.619, 0.2353, 0.619, 0.2353, 0.5952, 0.2941, 0.619, 0.2941, 0.6429, 0.2353, 0.6429, 0.2353, 0.619, 0.2941, 0.6429, 0.2941, 0.6667, 0.2353, 0.6667, 0.2353, 0.6429, 0.2941, 0.6667, 0.2941, 0.6905, 0.2353, 0.6905, 0.2353, 0.6667, 0.2941, 0.6905, 0.2941, 0.7143, 0.2353, 0.7143, 0.2353, 0.6905, 0.2941, 0.7143, 0.2941, 0.7381, 0.2353, 0.7381, 0.2353, 0.7143, 0.2941, 0.7381, 0.2941, 0.7619, 0.2353, 0.7619, 0.2353, 0.7381, 0.2941, 0.7619, 0.2941, 0.7857, 0.2353, 0.7857, 0.2353, 0.7619, 0.2941, 0.7857, 0.2941, 0.8095, 0.2353, 0.8095, 0.2353, 0.7857, 0.2941, 0.8095, 0.2941, 0.8333, 0.2353, 0.8333, 0.2353, 0.8095, 0.2941, 0.8333, 0.2941, 0.8571, 0.2353, 0.8571, 0.2353, 0.8333, 0.2941, 0.8571, 0.2941, 0.881, 0.2353, 0.881, 0.2353, 0.8571, 0.2941, 0.881, 0.2941, 0.9048, 0.2353, 0.9048, 0.2353, 0.881, 0.2941, 0.9048, 0.2941, 0.9286, 0.2353, 0.9286, 0.2353, 0.9048, 0.2941, 0.9286, 0.2941, 0.9524, 0.2353, 0.9524, 0.2353, 0.9286, 0.2941, 0.9524, 0.2941, 0.9762, 0.2353, 0.9762, 0.2353, 0.9524, 0.3529, 0.5, 0.3529, 0.5238, 0.2941, 0.5238, 0.2941, 0.5, 0.3529, 0.5238, 0.3529, 0.5476, 0.2941, 0.5476, 0.2941, 0.5238, 0.3529, 0.5476, 0.3529, 0.5714, 0.2941, 0.5714, 0.2941, 0.5476, 0.3529, 0.5714, 0.3529, 0.5952, 0.2941, 0.5952, 0.2941, 0.5714, 0.3529, 0.5952, 0.3529, 0.619, 0.2941, 0.619, 0.2941, 0.5952, 0.3529, 0.619, 0.3529, 0.6429, 0.2941, 0.6429, 0.2941, 0.619, 0.3529, 0.6429, 0.3529, 0.6667, 0.2941, 0.6667, 0.2941, 0.6429, 0.3529, 0.6667, 0.3529, 0.6905, 0.2941, 0.6905, 0.2941, 0.6667, 0.3529, 0.6905, 0.3529, 0.7143, 0.2941, 0.7143, 0.2941, 0.6905, 0.3529, 0.7143, 0.3529, 0.7381, 0.2941, 0.7381, 0.2941, 0.7143, 0.3529, 0.7381, 0.3529, 0.7619, 0.2941, 0.7619, 0.2941, 0.7381, 0.3529, 0.7619, 0.3529, 0.7857, 0.2941, 0.7857, 0.2941, 0.7619, 0.3529, 0.7857, 0.3529, 0.8095, 0.2941, 0.8095, 0.2941, 0.7857, 0.3529, 0.8095, 0.3529, 0.8333, 0.2941, 0.8333, 0.2941, 0.8095, 0.3529, 0.8333, 0.3529, 0.8571, 0.2941, 0.8571, 0.2941, 0.8333, 0.3529, 0.8571, 0.3529, 0.881, 0.2941, 0.881, 0.2941, 0.8571, 0.3529, 0.881, 0.3529, 0.9048, 0.2941, 0.9048, 0.2941, 0.881, 0.3529, 0.9048, 0.3529, 0.9286, 0.2941, 0.9286, 0.2941, 0.9048, 0.3529, 0.9286, 0.3529, 0.9524, 0.2941, 0.9524, 0.2941, 0.9286, 0.3529, 0.9524, 0.3529, 0.9762, 0.2941, 0.9762, 0.2941, 0.9524, 0.4118, 0.5, 0.4118, 0.5238, 0.3529, 0.5238, 0.3529, 0.5, 0.4118, 0.5238, 0.4118, 0.5476, 0.3529, 0.5476, 0.3529, 0.5238, 0.4118, 0.5476, 0.4118, 0.5714, 0.3529, 0.5714, 0.3529, 0.5476, 0.4118, 0.5714, 0.4118, 0.5952, 0.3529, 0.5952, 0.3529, 0.5714, 0.4118, 0.5952, 0.4118, 0.619, 0.3529, 0.619, 0.3529, 0.5952, 0.4118, 0.619, 0.4118, 0.6429, 0.3529, 0.6429, 0.3529, 0.619, 0.4118, 0.6429, 0.4118, 0.6667, 0.3529, 0.6667, 0.3529, 0.6429, 0.4118, 0.6667, 0.4118, 0.6905, 0.3529, 0.6905, 0.3529, 0.6667, 0.4118, 0.6905, 0.4118, 0.7143, 0.3529, 0.7143, 0.3529, 0.6905, 0.4118, 0.7143, 0.4118, 0.7381, 0.3529, 0.7381, 0.3529, 0.7143, 0.4118, 0.7381, 0.4118, 0.7619, 0.3529, 0.7619, 0.3529, 0.7381, 0.4118, 0.7619, 0.4118, 0.7857, 0.3529, 0.7857, 0.3529, 0.7619, 0.4118, 0.7857, 0.4118, 0.8095, 0.3529, 0.8095, 0.3529, 0.7857, 0.4118, 0.8095, 0.4118, 0.8333, 0.3529, 0.8333, 0.3529, 0.8095, 0.4118, 0.8333, 0.4118, 0.8571, 0.3529, 0.8571, 0.3529, 0.8333, 0.4118, 0.8571, 0.4118, 0.881, 0.3529, 0.881, 0.3529, 0.8571, 0.4118, 0.881, 0.4118, 0.9048, 0.3529, 0.9048, 0.3529, 0.881, 0.4118, 0.9048, 0.4118, 0.9286, 0.3529, 0.9286, 0.3529, 0.9048, 0.4118, 0.9286, 0.4118, 0.9524, 0.3529, 0.9524, 0.3529, 0.9286, 0.4118, 0.9524, 0.4118, 0.9762, 0.3529, 0.9762, 0.3529, 0.9524, 0.4706, 0.5, 0.4706, 0.5238, 0.4118, 0.5238, 0.4118, 0.5, 0.4706, 0.5238, 0.4706, 0.5476, 0.4118, 0.5476, 0.4118, 0.5238, 0.4706, 0.5476, 0.4706, 0.5714, 0.4118, 0.5714, 0.4118, 0.5476, 0.4706, 0.5714, 0.4706, 0.5952, 0.4118, 0.5952, 0.4118, 0.5714, 0.4706, 0.5952, 0.4706, 0.619, 0.4118, 0.619, 0.4118, 0.5952, 0.4706, 0.619, 0.4706, 0.6429, 0.4118, 0.6429, 0.4118, 0.619, 0.4706, 0.6429, 0.4706, 0.6667, 0.4118, 0.6667, 0.4118, 0.6429, 0.4706, 0.6667, 0.4706, 0.6905, 0.4118, 0.6905, 0.4118, 0.6667, 0.4706, 0.6905, 0.4706, 0.7143, 0.4118, 0.7143, 0.4118, 0.6905, 0.4706, 0.7143, 0.4706, 0.7381, 0.4118, 0.7381, 0.4118, 0.7143, 0.4706, 0.7381, 0.4706, 0.7619, 0.4118, 0.7619, 0.4118, 0.7381, 0.4706, 0.7619, 0.4706, 0.7857, 0.4118, 0.7857, 0.4118, 0.7619, 0.4706, 0.7857, 0.4706, 0.8095, 0.4118, 0.8095, 0.4118, 0.7857, 0.4706, 0.8095, 0.4706, 0.8333, 0.4118, 0.8333, 0.4118, 0.8095, 0.4706, 0.8333, 0.4706, 0.8571, 0.4118, 0.8571, 0.4118, 0.8333, 0.4706, 0.8571, 0.4706, 0.881, 0.4118, 0.881, 0.4118, 0.8571, 0.4706, 0.881, 0.4706, 0.9048, 0.4118, 0.9048, 0.4118, 0.881, 0.4706, 0.9048, 0.4706, 0.9286, 0.4118, 0.9286, 0.4118, 0.9048, 0.4706, 0.9286, 0.4706, 0.9524, 0.4118, 0.9524, 0.4118, 0.9286, 0.4706, 0.9524, 0.4706, 0.9762, 0.4118, 0.9762, 0.4118, 0.9524, 0.5294, 0.5, 0.5294, 0.5238, 0.4706, 0.5238, 0.4706, 0.5, 0.5294, 0.5238, 0.5294, 0.5476, 0.4706, 0.5476, 0.4706, 0.5238, 0.5294, 0.5476, 0.5294, 0.5714, 0.4706, 0.5714, 0.4706, 0.5476, 0.5294, 0.5714, 0.5294, 0.5952, 0.4706, 0.5952, 0.4706, 0.5714, 0.5294, 0.5952, 0.5294, 0.619, 0.4706, 0.619, 0.4706, 0.5952, 0.5294, 0.619, 0.5294, 0.6429, 0.4706, 0.6429, 0.4706, 0.619, 0.5294, 0.6429, 0.5294, 0.6667, 0.4706, 0.6667, 0.4706, 0.6429, 0.5294, 0.6667, 0.5294, 0.6905, 0.4706, 0.6905, 0.4706, 0.6667, 0.5294, 0.6905, 0.5294, 0.7143, 0.4706, 0.7143, 0.4706, 0.6905, 0.5294, 0.7143, 0.5294, 0.7381, 0.4706, 0.7381, 0.4706, 0.7143, 0.5294, 0.7381, 0.5294, 0.7619, 0.4706, 0.7619, 0.4706, 0.7381, 0.5294, 0.7619, 0.5294, 0.7857, 0.4706, 0.7857, 0.4706, 0.7619, 0.5294, 0.7857, 0.5294, 0.8095, 0.4706, 0.8095, 0.4706, 0.7857, 0.5294, 0.8095, 0.5294, 0.8333, 0.4706, 0.8333, 0.4706, 0.8095, 0.5294, 0.8333, 0.5294, 0.8571, 0.4706, 0.8571, 0.4706, 0.8333, 0.5294, 0.8571, 0.5294, 0.881, 0.4706, 0.881, 0.4706, 0.8571, 0.5294, 0.881, 0.5294, 0.9048, 0.4706, 0.9048, 0.4706, 0.881, 0.5294, 0.9048, 0.5294, 0.9286, 0.4706, 0.9286, 0.4706, 0.9048, 0.5294, 0.9286, 0.5294, 0.9524, 0.4706, 0.9524, 0.4706, 0.9286, 0.5294, 0.9524, 0.5294, 0.9762, 0.4706, 0.9762, 0.4706, 0.9524, 0.5882, 0.5, 0.5882, 0.5238, 0.5294, 0.5238, 0.5294, 0.5, 0.5882, 0.5238, 0.5882, 0.5476, 0.5294, 0.5476, 0.5294, 0.5238, 0.5882, 0.5476, 0.5882, 0.5714, 0.5294, 0.5714, 0.5294, 0.5476, 0.5882, 0.5714, 0.5882, 0.5952, 0.5294, 0.5952, 0.5294, 0.5714, 0.5882, 0.5952, 0.5882, 0.619, 0.5294, 0.619, 0.5294, 0.5952, 0.5882, 0.619, 0.5882, 0.6429, 0.5294, 0.6429, 0.5294, 0.619, 0.5882, 0.6429, 0.5882, 0.6667, 0.5294, 0.6667, 0.5294, 0.6429, 0.5882, 0.6667, 0.5882, 0.6905, 0.5294, 0.6905, 0.5294, 0.6667, 0.5882, 0.6905, 0.5882, 0.7143, 0.5294, 0.7143, 0.5294, 0.6905, 0.5882, 0.7143, 0.5882, 0.7381, 0.5294, 0.7381, 0.5294, 0.7143, 0.5882, 0.7381, 0.5882, 0.7619, 0.5294, 0.7619, 0.5294, 0.7381, 0.5882, 0.7619, 0.5882, 0.7857, 0.5294, 0.7857, 0.5294, 0.7619, 0.5882, 0.7857, 0.5882, 0.8095, 0.5294, 0.8095, 0.5294, 0.7857, 0.5882, 0.8095, 0.5882, 0.8333, 0.5294, 0.8333, 0.5294, 0.8095, 0.5882, 0.8333, 0.5882, 0.8571, 0.5294, 0.8571, 0.5294, 0.8333, 0.5882, 0.8571, 0.5882, 0.881, 0.5294, 0.881, 0.5294, 0.8571, 0.5882, 0.881, 0.5882, 0.9048, 0.5294, 0.9048, 0.5294, 0.881, 0.5882, 0.9048, 0.5882, 0.9286, 0.5294, 0.9286, 0.5294, 0.9048, 0.5882, 0.9286, 0.5882, 0.9524, 0.5294, 0.9524, 0.5294, 0.9286, 0.5882, 0.9524, 0.5882, 0.9762, 0.5294, 0.9762, 0.5294, 0.9524, 0.6471, 0.5, 0.6471, 0.5238, 0.5882, 0.5238, 0.5882, 0.5, 0.6471, 0.5238, 0.6471, 0.5476, 0.5882, 0.5476, 0.5882, 0.5238, 0.6471, 0.5476, 0.6471, 0.5714, 0.5882, 0.5714, 0.5882, 0.5476, 0.6471, 0.5714, 0.6471, 0.5952, 0.5882, 0.5952, 0.5882, 0.5714, 0.6471, 0.5952, 0.6471, 0.619, 0.5882, 0.619, 0.5882, 0.5952, 0.6471, 0.619, 0.6471, 0.6429, 0.5882, 0.6429, 0.5882, 0.619, 0.6471, 0.6429, 0.6471, 0.6667, 0.5882, 0.6667, 0.5882, 0.6429, 0.6471, 0.6667, 0.6471, 0.6905, 0.5882, 0.6905, 0.5882, 0.6667, 0.6471, 0.6905, 0.6471, 0.7143, 0.5882, 0.7143, 0.5882, 0.6905, 0.6471, 0.7143, 0.6471, 0.7381, 0.5882, 0.7381, 0.5882, 0.7143, 0.6471, 0.7381, 0.6471, 0.7619, 0.5882, 0.7619, 0.5882, 0.7381, 0.6471, 0.7619, 0.6471, 0.7857, 0.5882, 0.7857, 0.5882, 0.7619, 0.6471, 0.7857, 0.6471, 0.8095, 0.5882, 0.8095, 0.5882, 0.7857, 0.6471, 0.8095, 0.6471, 0.8333, 0.5882, 0.8333, 0.5882, 0.8095, 0.6471, 0.8333, 0.6471, 0.8571, 0.5882, 0.8571, 0.5882, 0.8333, 0.6471, 0.8571, 0.6471, 0.881, 0.5882, 0.881, 0.5882, 0.8571, 0.6471, 0.881, 0.6471, 0.9048, 0.5882, 0.9048, 0.5882, 0.881, 0.6471, 0.9048, 0.6471, 0.9286, 0.5882, 0.9286, 0.5882, 0.9048, 0.6471, 0.9286, 0.6471, 0.9524, 0.5882, 0.9524, 0.5882, 0.9286, 0.6471, 0.9524, 0.6471, 0.9762, 0.5882, 0.9762, 0.5882, 0.9524, 0.7059, 0.5, 0.7059, 0.5238, 0.6471, 0.5238, 0.6471, 0.5, 0.7059, 0.5238, 0.7059, 0.5476, 0.6471, 0.5476, 0.6471, 0.5238, 0.7059, 0.5476, 0.7059, 0.5714, 0.6471, 0.5714, 0.6471, 0.5476, 0.7059, 0.5714, 0.7059, 0.5952, 0.6471, 0.5952, 0.6471, 0.5714, 0.7059, 0.5952, 0.7059, 0.619, 0.6471, 0.619, 0.6471, 0.5952, 0.7059, 0.619, 0.7059, 0.6429, 0.6471, 0.6429, 0.6471, 0.619, 0.7059, 0.6429, 0.7059, 0.6667, 0.6471, 0.6667, 0.6471, 0.6429, 0.7059, 0.6667, 0.7059, 0.6905, 0.6471, 0.6905, 0.6471, 0.6667, 0.7059, 0.6905, 0.7059, 0.7143, 0.6471, 0.7143, 0.6471, 0.6905, 0.7059, 0.7143, 0.7059, 0.7381, 0.6471, 0.7381, 0.6471, 0.7143, 0.7059, 0.7381, 0.7059, 0.7619, 0.6471, 0.7619, 0.6471, 0.7381, 0.7059, 0.7619, 0.7059, 0.7857, 0.6471, 0.7857, 0.6471, 0.7619, 0.7059, 0.7857, 0.7059, 0.8095, 0.6471, 0.8095, 0.6471, 0.7857, 0.7059, 0.8095, 0.7059, 0.8333, 0.6471, 0.8333, 0.6471, 0.8095, 0.7059, 0.8333, 0.7059, 0.8571, 0.6471, 0.8571, 0.6471, 0.8333, 0.7059, 0.8571, 0.7059, 0.881, 0.6471, 0.881, 0.6471, 0.8571, 0.7059, 0.881, 0.7059, 0.9048, 0.6471, 0.9048, 0.6471, 0.881, 0.7059, 0.9048, 0.7059, 0.9286, 0.6471, 0.9286, 0.6471, 0.9048, 0.7059, 0.9286, 0.7059, 0.9524, 0.6471, 0.9524, 0.6471, 0.9286, 0.7059, 0.9524, 0.7059, 0.9762, 0.6471, 0.9762, 0.6471, 0.9524, 0.7647, 0.5, 0.7647, 0.5238, 0.7059, 0.5238, 0.7059, 0.5, 0.7647, 0.5238, 0.7647, 0.5476, 0.7059, 0.5476, 0.7059, 0.5238, 0.7647, 0.5476, 0.7647, 0.5714, 0.7059, 0.5714, 0.7059, 0.5476, 0.7647, 0.5714, 0.7647, 0.5952, 0.7059, 0.5952, 0.7059, 0.5714, 0.7647, 0.5952, 0.7647, 0.619, 0.7059, 0.619, 0.7059, 0.5952, 0.7647, 0.619, 0.7647, 0.6429, 0.7059, 0.6429, 0.7059, 0.619, 0.7647, 0.6429, 0.7647, 0.6667, 0.7059, 0.6667, 0.7059, 0.6429, 0.7647, 0.6667, 0.7647, 0.6905, 0.7059, 0.6905, 0.7059, 0.6667, 0.7647, 0.6905, 0.7647, 0.7143, 0.7059, 0.7143, 0.7059, 0.6905, 0.7647, 0.7143, 0.7647, 0.7381, 0.7059, 0.7381, 0.7059, 0.7143, 0.7647, 0.7381, 0.7647, 0.7619, 0.7059, 0.7619, 0.7059, 0.7381, 0.7647, 0.7619, 0.7647, 0.7857, 0.7059, 0.7857, 0.7059, 0.7619, 0.7647, 0.7857, 0.7647, 0.8095, 0.7059, 0.8095, 0.7059, 0.7857, 0.7647, 0.8095, 0.7647, 0.8333, 0.7059, 0.8333, 0.7059, 0.8095, 0.7647, 0.8333, 0.7647, 0.8571, 0.7059, 0.8571, 0.7059, 0.8333, 0.7647, 0.8571, 0.7647, 0.881, 0.7059, 0.881, 0.7059, 0.8571, 0.7647, 0.881, 0.7647, 0.9048, 0.7059, 0.9048, 0.7059, 0.881, 0.7647, 0.9048, 0.7647, 0.9286, 0.7059, 0.9286, 0.7059, 0.9048, 0.7647, 0.9286, 0.7647, 0.9524, 0.7059, 0.9524, 0.7059, 0.9286, 0.7647, 0.9524, 0.7647, 0.9762, 0.7059, 0.9762, 0.7059, 0.9524, 0.8235, 0.5, 0.8235, 0.5238, 0.7647, 0.5238, 0.7647, 0.5, 0.8235, 0.5238, 0.8235, 0.5476, 0.7647, 0.5476, 0.7647, 0.5238, 0.8235, 0.5476, 0.8235, 0.5714, 0.7647, 0.5714, 0.7647, 0.5476, 0.8235, 0.5714, 0.8235, 0.5952, 0.7647, 0.5952, 0.7647, 0.5714, 0.8235, 0.5952, 0.8235, 0.619, 0.7647, 0.619, 0.7647, 0.5952, 0.8235, 0.619, 0.8235, 0.6429, 0.7647, 0.6429, 0.7647, 0.619, 0.8235, 0.6429, 0.8235, 0.6667, 0.7647, 0.6667, 0.7647, 0.6429, 0.8235, 0.6667, 0.8235, 0.6905, 0.7647, 0.6905, 0.7647, 0.6667, 0.8235, 0.6905, 0.8235, 0.7143, 0.7647, 0.7143, 0.7647, 0.6905, 0.8235, 0.7143, 0.8235, 0.7381, 0.7647, 0.7381, 0.7647, 0.7143, 0.8235, 0.7381, 0.8235, 0.7619, 0.7647, 0.7619, 0.7647, 0.7381, 0.8235, 0.7619, 0.8235, 0.7857, 0.7647, 0.7857, 0.7647, 0.7619, 0.8235, 0.7857, 0.8235, 0.8095, 0.7647, 0.8095, 0.7647, 0.7857, 0.8235, 0.8095, 0.8235, 0.8333, 0.7647, 0.8333, 0.7647, 0.8095, 0.8235, 0.8333, 0.8235, 0.8571, 0.7647, 0.8571, 0.7647, 0.8333, 0.8235, 0.8571, 0.8235, 0.881, 0.7647, 0.881, 0.7647, 0.8571, 0.8235, 0.881, 0.8235, 0.9048, 0.7647, 0.9048, 0.7647, 0.881, 0.8235, 0.9048, 0.8235, 0.9286, 0.7647, 0.9286, 0.7647, 0.9048, 0.8235, 0.9286, 0.8235, 0.9524, 0.7647, 0.9524, 0.7647, 0.9286, 0.8235, 0.9524, 0.8235, 0.9762, 0.7647, 0.9762, 0.7647, 0.9524, 0.8824, 0.5, 0.8824, 0.5238, 0.8235, 0.5238, 0.8235, 0.5, 0.8824, 0.5238, 0.8824, 0.5476, 0.8235, 0.5476, 0.8235, 0.5238, 0.8824, 0.5476, 0.8824, 0.5714, 0.8235, 0.5714, 0.8235, 0.5476, 0.8824, 0.5714, 0.8824, 0.5952, 0.8235, 0.5952, 0.8235, 0.5714, 0.8824, 0.5952, 0.8824, 0.619, 0.8235, 0.619, 0.8235, 0.5952, 0.8824, 0.619, 0.8824, 0.6429, 0.8235, 0.6429, 0.8235, 0.619, 0.8824, 0.6429, 0.8824, 0.6667, 0.8235, 0.6667, 0.8235, 0.6429, 0.8824, 0.6667, 0.8824, 0.6905, 0.8235, 0.6905, 0.8235, 0.6667, 0.8824, 0.6905, 0.8824, 0.7143, 0.8235, 0.7143, 0.8235, 0.6905, 0.8824, 0.7143, 0.8824, 0.7381, 0.8235, 0.7381, 0.8235, 0.7143, 0.8824, 0.7381, 0.8824, 0.7619, 0.8235, 0.7619, 0.8235, 0.7381, 0.8824, 0.7619, 0.8824, 0.7857, 0.8235, 0.7857, 0.8235, 0.7619, 0.8824, 0.7857, 0.8824, 0.8095, 0.8235, 0.8095, 0.8235, 0.7857, 0.8824, 0.8095, 0.8824, 0.8333, 0.8235, 0.8333, 0.8235, 0.8095, 0.8824, 0.8333, 0.8824, 0.8571, 0.8235, 0.8571, 0.8235, 0.8333, 0.8824, 0.8571, 0.8824, 0.881, 0.8235, 0.881, 0.8235, 0.8571, 0.8824, 0.881, 0.8824, 0.9048, 0.8235, 0.9048, 0.8235, 0.881, 0.8824, 0.9048, 0.8824, 0.9286, 0.8235, 0.9286, 0.8235, 0.9048, 0.8824, 0.9286, 0.8824, 0.9524, 0.8235, 0.9524, 0.8235, 0.9286, 0.8824, 0.9524, 0.8824, 0.9762, 0.8235, 0.9762, 0.8235, 0.9524, 0.9412, 0.5, 0.9412, 0.5238, 0.8824, 0.5238, 0.8824, 0.5, 0.9412, 0.5238, 0.9412, 0.5476, 0.8824, 0.5476, 0.8824, 0.5238, 0.9412, 0.5476, 0.9412, 0.5714, 0.8824, 0.5714, 0.8824, 0.5476, 0.9412, 0.5714, 0.9412, 0.5952, 0.8824, 0.5952, 0.8824, 0.5714, 0.9412, 0.5952, 0.9412, 0.619, 0.8824, 0.619, 0.8824, 0.5952, 0.9412, 0.619, 0.9412, 0.6429, 0.8824, 0.6429, 0.8824, 0.619, 0.9412, 0.6429, 0.9412, 0.6667, 0.8824, 0.6667, 0.8824, 0.6429, 0.9412, 0.6667, 0.9412, 0.6905, 0.8824, 0.6905, 0.8824, 0.6667, 0.9412, 0.6905, 0.9412, 0.7143, 0.8824, 0.7143, 0.8824, 0.6905, 0.9412, 0.7143, 0.9412, 0.7381, 0.8824, 0.7381, 0.8824, 0.7143, 0.9412, 0.7381, 0.9412, 0.7619, 0.8824, 0.7619, 0.8824, 0.7381, 0.9412, 0.7619, 0.9412, 0.7857, 0.8824, 0.7857, 0.8824, 0.7619, 0.9412, 0.7857, 0.9412, 0.8095, 0.8824, 0.8095, 0.8824, 0.7857, 0.9412, 0.8095, 0.9412, 0.8333, 0.8824, 0.8333, 0.8824, 0.8095, 0.9412, 0.8333, 0.9412, 0.8571, 0.8824, 0.8571, 0.8824, 0.8333, 0.9412, 0.8571, 0.9412, 0.881, 0.8824, 0.881, 0.8824, 0.8571, 0.9412, 0.881, 0.9412, 0.9048, 0.8824, 0.9048, 0.8824, 0.881, 0.9412, 0.9048, 0.9412, 0.9286, 0.8824, 0.9286, 0.8824, 0.9048, 0.9412, 0.9286, 0.9412, 0.9524, 0.8824, 0.9524, 0.8824, 0.9286, 0.9412, 0.9524, 0.9412, 0.9762, 0.8824, 0.9762, 0.8824, 0.9524, 1.0, 0.5, 1.0, 0.5238, 0.9412, 0.5238, 0.9412, 0.5, 1.0, 0.5238, 1.0, 0.5476, 0.9412, 0.5476, 0.9412, 0.5238, 1.0, 0.5476, 1.0, 0.5714, 0.9412, 0.5714, 0.9412, 0.5476, 1.0, 0.5714, 1.0, 0.5952, 0.9412, 0.5952, 0.9412, 0.5714, 1.0, 0.5952, 1.0, 0.619, 0.9412, 0.619, 0.9412, 0.5952, 1.0, 0.619, 1.0, 0.6429, 0.9412, 0.6429, 0.9412, 0.619, 1.0, 0.6429, 1.0, 0.6667, 0.9412, 0.6667, 0.9412, 0.6429, 1.0, 0.6667, 1.0, 0.6905, 0.9412, 0.6905, 0.9412, 0.6667, 1.0, 0.6905, 1.0, 0.7143, 0.9412, 0.7143, 0.9412, 0.6905, 1.0, 0.7143, 1.0, 0.7381, 0.9412, 0.7381, 0.9412, 0.7143, 1.0, 0.7381, 1.0, 0.7619, 0.9412, 0.7619, 0.9412, 0.7381, 1.0, 0.7619, 1.0, 0.7857, 0.9412, 0.7857, 0.9412, 0.7619, 1.0, 0.7857, 1.0, 0.8095, 0.9412, 0.8095, 0.9412, 0.7857, 1.0, 0.8095, 1.0, 0.8333, 0.9412, 0.8333, 0.9412, 0.8095, 1.0, 0.8333, 1.0, 0.8571, 0.9412, 0.8571, 0.9412, 0.8333, 1.0, 0.8571, 1.0, 0.881, 0.9412, 0.881, 0.9412, 0.8571, 1.0, 0.881, 1.0, 0.9048, 0.9412, 0.9048, 0.9412, 0.881, 1.0, 0.9048, 1.0, 0.9286, 0.9412, 0.9286, 0.9412, 0.9048, 1.0, 0.9286, 1.0, 0.9524, 0.9412, 0.9524, 0.9412, 0.9286, 1.0, 0.9524, 1.0, 0.9762, 0.9412, 0.9762, 0.9412, 0.9524])
me_cylinder.update()

# ---- objects
ob_lanepart = bpy.data.objects.new('LanePart', me_cylinder)

# ---- transforms, parenting, visibility, modifiers, constraints
ob_lanepart.location = (0.0, 0.0, 0.0)
_m = ob_lanepart.modifiers.new('Smooth by Angle', 'NODES')
_m.node_group = ng_smooth_by_angle
_m.use_pin_to_last = True
_m.show_group_selector = False

# ---- collection membership
col_collection.objects.link(ob_lanepart)

# ---- scene / render settings (as saved in the file)
scene.frame_start = 1; scene.frame_end = 250; scene.frame_set(1)
scene.render.engine = 'BLENDER_EEVEE_NEXT'
scene.render.bake_bias = 0.0
scene.render.bake_samples = 0
scene.cycles.sampling_pattern = 'TABULATED_SOBOL'
scene.eevee.use_volume_custom_range = False
bpy.context.view_layer.update()

# ---- added for rendering (the .blend has no active camera and no usable light): camera, sun
cam_auto = bpy.data.cameras.new('AutoCamera')
cam_auto.lens = 50.0
cam_auto.sensor_width = 36.0
cam_auto.clip_end = 1000.0
ob_auto_camera = bpy.data.objects.new('AutoCamera', cam_auto)
scene.collection.objects.link(ob_auto_camera)
ob_auto_camera.location = (1.96131, -2.35144, 1.56905)
ob_auto_camera.rotation_euler = (1.09748, -7.21219e-08, 0.694738)
scene.camera = ob_auto_camera
light_auto_sun = bpy.data.lights.new('AutoSun', 'SUN')
light_auto_sun.energy = 3.0
light_auto_sun.angle = 0.0523599
ob_auto_sun = bpy.data.objects.new('AutoSun', light_auto_sun)
scene.collection.objects.link(ob_auto_sun)
ob_auto_sun.rotation_euler = (0.872665, 0.174533, 0.523599)
bpy.context.view_layer.update()
